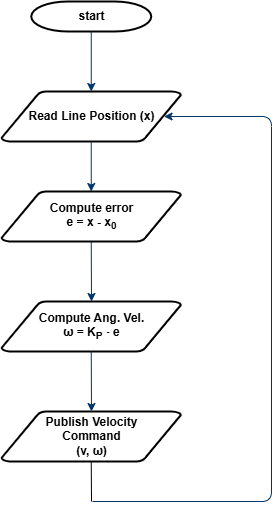

The diagram above was exported from draw.io. Its source (the exported page's mxGraphModel, read from the mxfile embedded in the PNG):
<mxGraphModel dx="788" dy="551" grid="1" gridSize="10" guides="1" tooltips="1" connect="1" arrows="1" fold="1" page="1" pageScale="1" pageWidth="9933" pageHeight="2339" math="0" shadow="0">
  <root>
    <mxCell id="0" />
    <mxCell id="1" parent="0" />
    <mxCell id="mdmSq8wztew_v77a5HBA-1" value="start" style="shape=mxgraph.flowchart.terminator;strokeWidth=2;gradientColor=none;gradientDirection=north;fontStyle=1;html=1;" vertex="1" parent="1">
      <mxGeometry x="249.75" y="20" width="120" height="30" as="geometry" />
    </mxCell>
    <mxCell id="mdmSq8wztew_v77a5HBA-2" value="Read Line Position (x)" style="shape=mxgraph.flowchart.data;strokeWidth=2;gradientColor=none;gradientDirection=north;fontStyle=1;html=1;" vertex="1" parent="1">
      <mxGeometry x="219.87" y="110" width="179.75" height="50" as="geometry" />
    </mxCell>
    <mxCell id="mdmSq8wztew_v77a5HBA-4" style="fontStyle=1;strokeColor=#003366;strokeWidth=1;html=1;" edge="1" parent="1" source="mdmSq8wztew_v77a5HBA-1" target="mdmSq8wztew_v77a5HBA-2">
      <mxGeometry relative="1" as="geometry" />
    </mxCell>
    <mxCell id="mdmSq8wztew_v77a5HBA-5" style="fontStyle=1;strokeColor=#003366;strokeWidth=1;html=1;entryX=0.5;entryY=0;entryDx=0;entryDy=0;entryPerimeter=0;" edge="1" parent="1" source="mdmSq8wztew_v77a5HBA-2" target="mdmSq8wztew_v77a5HBA-11">
      <mxGeometry relative="1" as="geometry">
        <mxPoint x="310.0477777777778" y="210" as="targetPoint" />
      </mxGeometry>
    </mxCell>
    <mxCell id="mdmSq8wztew_v77a5HBA-7" value="" style="edgeStyle=elbowEdgeStyle;elbow=horizontal;fontColor=#001933;fontStyle=1;strokeColor=#003366;strokeWidth=1;html=1;entryX=0.5;entryY=0;entryDx=0;entryDy=0;entryPerimeter=0;exitX=0.5;exitY=1;exitDx=0;exitDy=0;exitPerimeter=0;" edge="1" parent="1" source="mdmSq8wztew_v77a5HBA-11" target="mdmSq8wztew_v77a5HBA-10">
      <mxGeometry width="100" height="100" as="geometry">
        <mxPoint x="311" y="267" as="sourcePoint" />
        <mxPoint x="309.75" y="340" as="targetPoint" />
      </mxGeometry>
    </mxCell>
    <mxCell id="mdmSq8wztew_v77a5HBA-10" value="Compute Ang. Vel.&lt;div&gt;ω = K&lt;sub&gt;P&lt;/sub&gt;&amp;nbsp;⋅ e&lt;/div&gt;" style="shape=mxgraph.flowchart.data;strokeWidth=2;gradientColor=none;gradientDirection=north;fontStyle=1;html=1;" vertex="1" parent="1">
      <mxGeometry x="219.87" y="320" width="179.75" height="50" as="geometry" />
    </mxCell>
    <mxCell id="mdmSq8wztew_v77a5HBA-11" value="Compute error&lt;div&gt;e = x - x&lt;sub&gt;0&lt;/sub&gt;&lt;/div&gt;" style="shape=mxgraph.flowchart.data;strokeWidth=2;gradientColor=none;gradientDirection=north;fontStyle=1;html=1;" vertex="1" parent="1">
      <mxGeometry x="219.87" y="210" width="179.75" height="50" as="geometry" />
    </mxCell>
    <mxCell id="mdmSq8wztew_v77a5HBA-13" value="Publish Velocity&lt;div&gt;Command&lt;/div&gt;&lt;div&gt;(v,&amp;nbsp;&lt;span style=&quot;background-color: transparent; color: light-dark(rgb(0, 0, 0), rgb(255, 255, 255));&quot;&gt;ω)&lt;/span&gt;&lt;/div&gt;" style="shape=mxgraph.flowchart.data;strokeWidth=2;gradientColor=none;gradientDirection=north;fontStyle=1;html=1;" vertex="1" parent="1">
      <mxGeometry x="219.87" y="430" width="179.75" height="50" as="geometry" />
    </mxCell>
    <mxCell id="mdmSq8wztew_v77a5HBA-14" value="" style="edgeStyle=elbowEdgeStyle;elbow=horizontal;fontColor=#001933;fontStyle=1;strokeColor=#003366;strokeWidth=1;html=1;entryX=0.5;entryY=0;entryDx=0;entryDy=0;entryPerimeter=0;exitX=0.5;exitY=1;exitDx=0;exitDy=0;exitPerimeter=0;" edge="1" parent="1" source="mdmSq8wztew_v77a5HBA-10" target="mdmSq8wztew_v77a5HBA-13">
      <mxGeometry width="100" height="100" as="geometry">
        <mxPoint x="308.75" y="399" as="sourcePoint" />
        <mxPoint x="308.75" y="481" as="targetPoint" />
      </mxGeometry>
    </mxCell>
    <mxCell id="mdmSq8wztew_v77a5HBA-15" value="" style="edgeStyle=elbowEdgeStyle;elbow=horizontal;fontStyle=1;strokeColor=#003366;strokeWidth=1;html=1;entryX=0.905;entryY=0.5;entryDx=0;entryDy=0;entryPerimeter=0;" edge="1" parent="1" target="mdmSq8wztew_v77a5HBA-2">
      <mxGeometry width="100" height="100" as="geometry">
        <mxPoint x="311" y="520" as="sourcePoint" />
        <mxPoint x="383.5537499999998" y="170" as="targetPoint" />
        <Array as="points">
          <mxPoint x="490" y="340" />
          <mxPoint x="670.76" y="565" />
          <mxPoint x="670.76" y="395" />
        </Array>
      </mxGeometry>
    </mxCell>
    <mxCell id="mdmSq8wztew_v77a5HBA-16" value="" style="endArrow=none;html=1;rounded=0;entryX=0.5;entryY=1;entryDx=0;entryDy=0;entryPerimeter=0;" edge="1" parent="1" target="mdmSq8wztew_v77a5HBA-13">
      <mxGeometry width="50" height="50" relative="1" as="geometry">
        <mxPoint x="310" y="520" as="sourcePoint" />
        <mxPoint x="310.75" y="530" as="targetPoint" />
      </mxGeometry>
    </mxCell>
  </root>
</mxGraphModel>